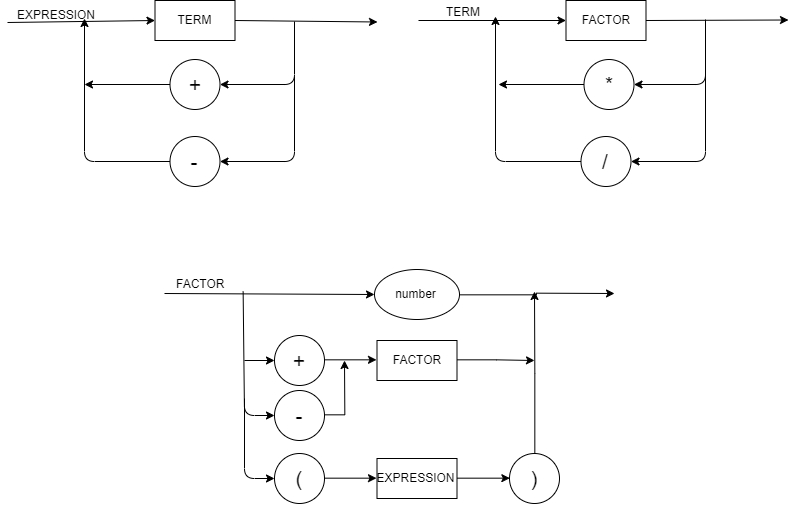

The diagram above was exported from draw.io. Its source (the exported page's mxGraphModel, read from the mxfile embedded in the PNG):
<mxGraphModel dx="1423" dy="400" grid="1" gridSize="10" guides="1" tooltips="1" connect="1" arrows="1" fold="1" page="1" pageScale="1" pageWidth="827" pageHeight="1169" math="0" shadow="0">
  <root>
    <mxCell id="0" />
    <mxCell id="1" parent="0" />
    <mxCell id="x4lNLeTSzXdwHphkhTjX-5" style="edgeStyle=orthogonalEdgeStyle;rounded=0;orthogonalLoop=1;jettySize=auto;html=1;exitX=1;exitY=0.5;exitDx=0;exitDy=0;" edge="1" parent="1" source="TZiuVNByrKCmKeFnyIP7-1">
      <mxGeometry relative="1" as="geometry">
        <mxPoint x="630" y="357" as="targetPoint" />
      </mxGeometry>
    </mxCell>
    <mxCell id="TZiuVNByrKCmKeFnyIP7-1" value="number" style="ellipse;whiteSpace=wrap;html=1;" parent="1" vertex="1">
      <mxGeometry x="390" y="333" width="85" height="50" as="geometry" />
    </mxCell>
    <mxCell id="TZiuVNByrKCmKeFnyIP7-2" value="" style="endArrow=classic;html=1;entryX=0;entryY=0.5;entryDx=0;entryDy=0;" parent="1" target="x4lNLeTSzXdwHphkhTjX-1" edge="1">
      <mxGeometry width="50" height="50" relative="1" as="geometry">
        <mxPoint x="434" y="84" as="sourcePoint" />
        <mxPoint x="624" y="149" as="targetPoint" />
      </mxGeometry>
    </mxCell>
    <mxCell id="TZiuVNByrKCmKeFnyIP7-3" value="" style="endArrow=classic;html=1;entryX=0;entryY=0.5;entryDx=0;entryDy=0;exitX=1;exitY=0.5;exitDx=0;exitDy=0;" parent="1" edge="1" source="x4lNLeTSzXdwHphkhTjX-1">
      <mxGeometry width="50" height="50" relative="1" as="geometry">
        <mxPoint x="690" y="150" as="sourcePoint" />
        <mxPoint x="804" y="83.5" as="targetPoint" />
      </mxGeometry>
    </mxCell>
    <mxCell id="TZiuVNByrKCmKeFnyIP7-4" value="" style="endArrow=classic;html=1;" parent="1" target="TZiuVNByrKCmKeFnyIP7-5" edge="1">
      <mxGeometry width="50" height="50" relative="1" as="geometry">
        <mxPoint x="721" y="83" as="sourcePoint" />
        <mxPoint x="661" y="170" as="targetPoint" />
        <Array as="points">
          <mxPoint x="721" y="148" />
        </Array>
      </mxGeometry>
    </mxCell>
    <mxCell id="TZiuVNByrKCmKeFnyIP7-5" value="&lt;div style=&quot;text-align: justify&quot;&gt;&lt;span&gt;&lt;font style=&quot;font-size: 21px&quot;&gt;*&lt;/font&gt;&lt;/span&gt;&lt;/div&gt;" style="ellipse;whiteSpace=wrap;html=1;" parent="1" vertex="1">
      <mxGeometry x="599.5" y="123" width="50" height="50" as="geometry" />
    </mxCell>
    <mxCell id="TZiuVNByrKCmKeFnyIP7-6" value="&lt;div style=&quot;text-align: justify&quot;&gt;&lt;span&gt;&lt;font style=&quot;font-size: 21px&quot;&gt;/&lt;/font&gt;&lt;/span&gt;&lt;/div&gt;" style="ellipse;whiteSpace=wrap;html=1;" parent="1" vertex="1">
      <mxGeometry x="596.5" y="200" width="50" height="50" as="geometry" />
    </mxCell>
    <mxCell id="TZiuVNByrKCmKeFnyIP7-7" value="" style="endArrow=classic;html=1;entryX=1;entryY=0.5;entryDx=0;entryDy=0;" parent="1" target="TZiuVNByrKCmKeFnyIP7-6" edge="1">
      <mxGeometry width="50" height="50" relative="1" as="geometry">
        <mxPoint x="721" y="130" as="sourcePoint" />
        <mxPoint x="481" y="310" as="targetPoint" />
        <Array as="points">
          <mxPoint x="721" y="225" />
        </Array>
      </mxGeometry>
    </mxCell>
    <mxCell id="TZiuVNByrKCmKeFnyIP7-8" value="" style="endArrow=classic;html=1;exitX=0;exitY=0.5;exitDx=0;exitDy=0;" parent="1" source="TZiuVNByrKCmKeFnyIP7-6" edge="1">
      <mxGeometry width="50" height="50" relative="1" as="geometry">
        <mxPoint x="431" y="360" as="sourcePoint" />
        <mxPoint x="511" y="80" as="targetPoint" />
        <Array as="points">
          <mxPoint x="511" y="225" />
        </Array>
      </mxGeometry>
    </mxCell>
    <mxCell id="TZiuVNByrKCmKeFnyIP7-9" value="" style="endArrow=classic;html=1;exitX=0;exitY=0.5;exitDx=0;exitDy=0;" parent="1" source="TZiuVNByrKCmKeFnyIP7-5" edge="1">
      <mxGeometry width="50" height="50" relative="1" as="geometry">
        <mxPoint x="434" y="333" as="sourcePoint" />
        <mxPoint x="514" y="148" as="targetPoint" />
      </mxGeometry>
    </mxCell>
    <mxCell id="TZiuVNByrKCmKeFnyIP7-11" value="" style="endArrow=classic;html=1;entryX=0;entryY=0.5;entryDx=0;entryDy=0;" parent="1" target="TZiuVNByrKCmKeFnyIP7-21" edge="1">
      <mxGeometry width="50" height="50" relative="1" as="geometry">
        <mxPoint x="23" y="86" as="sourcePoint" />
        <mxPoint x="150" y="130" as="targetPoint" />
      </mxGeometry>
    </mxCell>
    <mxCell id="TZiuVNByrKCmKeFnyIP7-12" value="" style="endArrow=classic;html=1;entryX=0;entryY=0.5;entryDx=0;entryDy=0;exitX=1;exitY=0.5;exitDx=0;exitDy=0;" parent="1" source="TZiuVNByrKCmKeFnyIP7-21" edge="1">
      <mxGeometry width="50" height="50" relative="1" as="geometry">
        <mxPoint x="270" y="130" as="sourcePoint" />
        <mxPoint x="393" y="85.49999999999994" as="targetPoint" />
      </mxGeometry>
    </mxCell>
    <mxCell id="TZiuVNByrKCmKeFnyIP7-13" value="" style="endArrow=classic;html=1;" parent="1" target="TZiuVNByrKCmKeFnyIP7-14" edge="1">
      <mxGeometry width="50" height="50" relative="1" as="geometry">
        <mxPoint x="310" y="85" as="sourcePoint" />
        <mxPoint x="250" y="172" as="targetPoint" />
        <Array as="points">
          <mxPoint x="310" y="148" />
        </Array>
      </mxGeometry>
    </mxCell>
    <mxCell id="TZiuVNByrKCmKeFnyIP7-14" value="&lt;div style=&quot;text-align: justify&quot;&gt;&lt;span&gt;&lt;font style=&quot;font-size: 21px&quot;&gt;+&lt;/font&gt;&lt;/span&gt;&lt;/div&gt;" style="ellipse;whiteSpace=wrap;html=1;" parent="1" vertex="1">
      <mxGeometry x="185.5" y="123" width="50" height="50" as="geometry" />
    </mxCell>
    <mxCell id="TZiuVNByrKCmKeFnyIP7-15" value="&lt;div style=&quot;text-align: justify&quot;&gt;&lt;span&gt;&lt;font style=&quot;font-size: 21px&quot;&gt;-&lt;/font&gt;&lt;/span&gt;&lt;/div&gt;" style="ellipse;whiteSpace=wrap;html=1;" parent="1" vertex="1">
      <mxGeometry x="185.5" y="200" width="50" height="50" as="geometry" />
    </mxCell>
    <mxCell id="TZiuVNByrKCmKeFnyIP7-16" value="" style="endArrow=classic;html=1;entryX=1;entryY=0.5;entryDx=0;entryDy=0;" parent="1" target="TZiuVNByrKCmKeFnyIP7-15" edge="1">
      <mxGeometry width="50" height="50" relative="1" as="geometry">
        <mxPoint x="310" y="140" as="sourcePoint" />
        <mxPoint x="70" y="312" as="targetPoint" />
        <Array as="points">
          <mxPoint x="310" y="225" />
        </Array>
      </mxGeometry>
    </mxCell>
    <mxCell id="TZiuVNByrKCmKeFnyIP7-17" value="" style="endArrow=classic;html=1;exitX=0;exitY=0.5;exitDx=0;exitDy=0;" parent="1" source="TZiuVNByrKCmKeFnyIP7-15" edge="1">
      <mxGeometry width="50" height="50" relative="1" as="geometry">
        <mxPoint x="20" y="362" as="sourcePoint" />
        <mxPoint x="100" y="82" as="targetPoint" />
        <Array as="points">
          <mxPoint x="100" y="225" />
        </Array>
      </mxGeometry>
    </mxCell>
    <mxCell id="TZiuVNByrKCmKeFnyIP7-18" value="" style="endArrow=classic;html=1;exitX=0;exitY=0.5;exitDx=0;exitDy=0;" parent="1" source="TZiuVNByrKCmKeFnyIP7-14" edge="1">
      <mxGeometry width="50" height="50" relative="1" as="geometry">
        <mxPoint x="20" y="333" as="sourcePoint" />
        <mxPoint x="100" y="148" as="targetPoint" />
      </mxGeometry>
    </mxCell>
    <mxCell id="TZiuVNByrKCmKeFnyIP7-19" value="EXPRESSION" style="text;html=1;resizable=0;points=[];autosize=1;align=left;verticalAlign=top;spacingTop=-4;" parent="1" vertex="1">
      <mxGeometry x="31" y="69" width="90" height="20" as="geometry" />
    </mxCell>
    <mxCell id="TZiuVNByrKCmKeFnyIP7-20" value="TERM" style="text;html=1;resizable=0;points=[];autosize=1;align=left;verticalAlign=top;spacingTop=-4;" parent="1" vertex="1">
      <mxGeometry x="460" y="66" width="50" height="20" as="geometry" />
    </mxCell>
    <mxCell id="TZiuVNByrKCmKeFnyIP7-21" value="TERM" style="rounded=0;whiteSpace=wrap;html=1;" parent="1" vertex="1">
      <mxGeometry x="170.5" y="64" width="80" height="40" as="geometry" />
    </mxCell>
    <mxCell id="x4lNLeTSzXdwHphkhTjX-1" value="FACTOR" style="rounded=0;whiteSpace=wrap;html=1;" vertex="1" parent="1">
      <mxGeometry x="581.5" y="64" width="80" height="40" as="geometry" />
    </mxCell>
    <mxCell id="x4lNLeTSzXdwHphkhTjX-4" value="" style="endArrow=classic;html=1;entryX=0;entryY=0.5;entryDx=0;entryDy=0;" edge="1" parent="1" target="TZiuVNByrKCmKeFnyIP7-1">
      <mxGeometry width="50" height="50" relative="1" as="geometry">
        <mxPoint x="180" y="357" as="sourcePoint" />
        <mxPoint x="70" y="402" as="targetPoint" />
      </mxGeometry>
    </mxCell>
    <mxCell id="x4lNLeTSzXdwHphkhTjX-6" value="FACTOR" style="text;html=1;resizable=0;points=[];autosize=1;align=left;verticalAlign=top;spacingTop=-4;" vertex="1" parent="1">
      <mxGeometry x="190" y="338" width="60" height="20" as="geometry" />
    </mxCell>
    <mxCell id="x4lNLeTSzXdwHphkhTjX-18" style="edgeStyle=orthogonalEdgeStyle;rounded=0;orthogonalLoop=1;jettySize=auto;html=1;exitX=1;exitY=0.5;exitDx=0;exitDy=0;" edge="1" parent="1" source="x4lNLeTSzXdwHphkhTjX-7">
      <mxGeometry relative="1" as="geometry">
        <mxPoint x="550" y="424" as="targetPoint" />
        <mxPoint x="472" y="426.66666666666674" as="sourcePoint" />
      </mxGeometry>
    </mxCell>
    <mxCell id="x4lNLeTSzXdwHphkhTjX-7" value="FACTOR" style="rounded=0;whiteSpace=wrap;html=1;" vertex="1" parent="1">
      <mxGeometry x="392.5" y="404" width="80" height="40" as="geometry" />
    </mxCell>
    <mxCell id="x4lNLeTSzXdwHphkhTjX-21" style="edgeStyle=orthogonalEdgeStyle;rounded=0;orthogonalLoop=1;jettySize=auto;html=1;exitX=1;exitY=0.5;exitDx=0;exitDy=0;entryX=0;entryY=0.5;entryDx=0;entryDy=0;" edge="1" parent="1" source="x4lNLeTSzXdwHphkhTjX-8" target="x4lNLeTSzXdwHphkhTjX-12">
      <mxGeometry relative="1" as="geometry" />
    </mxCell>
    <mxCell id="x4lNLeTSzXdwHphkhTjX-8" value="EXPRESSION" style="rounded=0;whiteSpace=wrap;html=1;" vertex="1" parent="1">
      <mxGeometry x="392.5" y="522" width="80" height="40" as="geometry" />
    </mxCell>
    <mxCell id="x4lNLeTSzXdwHphkhTjX-13" style="edgeStyle=orthogonalEdgeStyle;rounded=0;orthogonalLoop=1;jettySize=auto;html=1;exitX=1;exitY=0.5;exitDx=0;exitDy=0;entryX=0;entryY=0.5;entryDx=0;entryDy=0;" edge="1" parent="1" source="x4lNLeTSzXdwHphkhTjX-9" target="x4lNLeTSzXdwHphkhTjX-7">
      <mxGeometry relative="1" as="geometry" />
    </mxCell>
    <mxCell id="x4lNLeTSzXdwHphkhTjX-9" value="&lt;div style=&quot;text-align: justify&quot;&gt;&lt;span&gt;&lt;font style=&quot;font-size: 21px&quot;&gt;+&lt;/font&gt;&lt;/span&gt;&lt;/div&gt;" style="ellipse;whiteSpace=wrap;html=1;" vertex="1" parent="1">
      <mxGeometry x="290" y="399" width="50" height="50" as="geometry" />
    </mxCell>
    <mxCell id="x4lNLeTSzXdwHphkhTjX-14" style="edgeStyle=orthogonalEdgeStyle;rounded=0;orthogonalLoop=1;jettySize=auto;html=1;exitX=1;exitY=0.5;exitDx=0;exitDy=0;" edge="1" parent="1" source="x4lNLeTSzXdwHphkhTjX-10">
      <mxGeometry relative="1" as="geometry">
        <mxPoint x="360" y="424" as="targetPoint" />
      </mxGeometry>
    </mxCell>
    <mxCell id="x4lNLeTSzXdwHphkhTjX-10" value="&lt;div style=&quot;text-align: justify&quot;&gt;&lt;span&gt;&lt;font style=&quot;font-size: 21px&quot;&gt;-&lt;/font&gt;&lt;/span&gt;&lt;/div&gt;" style="ellipse;whiteSpace=wrap;html=1;" vertex="1" parent="1">
      <mxGeometry x="290" y="454" width="50" height="50" as="geometry" />
    </mxCell>
    <mxCell id="x4lNLeTSzXdwHphkhTjX-19" style="edgeStyle=orthogonalEdgeStyle;rounded=0;orthogonalLoop=1;jettySize=auto;html=1;exitX=1;exitY=0.5;exitDx=0;exitDy=0;entryX=0;entryY=0.5;entryDx=0;entryDy=0;" edge="1" parent="1" source="x4lNLeTSzXdwHphkhTjX-11" target="x4lNLeTSzXdwHphkhTjX-8">
      <mxGeometry relative="1" as="geometry" />
    </mxCell>
    <mxCell id="x4lNLeTSzXdwHphkhTjX-11" value="&lt;div style=&quot;text-align: justify&quot;&gt;&lt;span&gt;&lt;font style=&quot;font-size: 21px&quot;&gt;(&lt;/font&gt;&lt;/span&gt;&lt;/div&gt;" style="ellipse;whiteSpace=wrap;html=1;" vertex="1" parent="1">
      <mxGeometry x="290" y="517" width="50" height="50" as="geometry" />
    </mxCell>
    <mxCell id="x4lNLeTSzXdwHphkhTjX-20" style="edgeStyle=orthogonalEdgeStyle;rounded=0;orthogonalLoop=1;jettySize=auto;html=1;exitX=0.5;exitY=0;exitDx=0;exitDy=0;" edge="1" parent="1" source="x4lNLeTSzXdwHphkhTjX-12">
      <mxGeometry relative="1" as="geometry">
        <mxPoint x="550" y="355" as="targetPoint" />
        <mxPoint x="550" y="512" as="sourcePoint" />
        <Array as="points" />
      </mxGeometry>
    </mxCell>
    <mxCell id="x4lNLeTSzXdwHphkhTjX-12" value="&lt;div style=&quot;text-align: justify&quot;&gt;&lt;span&gt;&lt;font style=&quot;font-size: 21px&quot;&gt;)&lt;/font&gt;&lt;/span&gt;&lt;/div&gt;" style="ellipse;whiteSpace=wrap;html=1;" vertex="1" parent="1">
      <mxGeometry x="525" y="517" width="50" height="50" as="geometry" />
    </mxCell>
    <mxCell id="x4lNLeTSzXdwHphkhTjX-15" value="" style="endArrow=classic;html=1;entryX=0;entryY=0.5;entryDx=0;entryDy=0;" edge="1" parent="1" target="x4lNLeTSzXdwHphkhTjX-9">
      <mxGeometry width="50" height="50" relative="1" as="geometry">
        <mxPoint x="260" y="424" as="sourcePoint" />
        <mxPoint x="70" y="644" as="targetPoint" />
        <Array as="points" />
      </mxGeometry>
    </mxCell>
    <mxCell id="x4lNLeTSzXdwHphkhTjX-16" value="" style="endArrow=classic;html=1;entryX=0;entryY=0.5;entryDx=0;entryDy=0;exitX=1.144;exitY=0.85;exitDx=0;exitDy=0;exitPerimeter=0;" edge="1" parent="1" source="x4lNLeTSzXdwHphkhTjX-6" target="x4lNLeTSzXdwHphkhTjX-10">
      <mxGeometry width="50" height="50" relative="1" as="geometry">
        <mxPoint x="260" y="382" as="sourcePoint" />
        <mxPoint x="70" y="652" as="targetPoint" />
        <Array as="points">
          <mxPoint x="260" y="479" />
        </Array>
      </mxGeometry>
    </mxCell>
    <mxCell id="x4lNLeTSzXdwHphkhTjX-17" value="" style="endArrow=classic;html=1;entryX=0;entryY=0.5;entryDx=0;entryDy=0;" edge="1" parent="1" target="x4lNLeTSzXdwHphkhTjX-11">
      <mxGeometry width="50" height="50" relative="1" as="geometry">
        <mxPoint x="260" y="462" as="sourcePoint" />
        <mxPoint x="290" y="552" as="targetPoint" />
        <Array as="points">
          <mxPoint x="260" y="542" />
        </Array>
      </mxGeometry>
    </mxCell>
  </root>
</mxGraphModel>